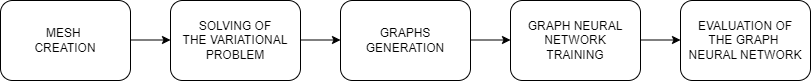

The diagram above was exported from draw.io. Its source (the exported page's mxGraphModel, read from the mxfile embedded in the PNG):
<mxGraphModel dx="1050" dy="522" grid="1" gridSize="10" guides="1" tooltips="1" connect="1" arrows="1" fold="1" page="1" pageScale="1" pageWidth="850" pageHeight="1100" math="0" shadow="0">
  <root>
    <mxCell id="0" />
    <mxCell id="1" parent="0" />
    <mxCell id="ECxKf63T18AAqMakE2QT-2" value="" style="endArrow=classic;html=1;rounded=0;labelBackgroundColor=none;fontColor=default;" edge="1" parent="1">
      <mxGeometry width="50" height="50" relative="1" as="geometry">
        <mxPoint x="140" y="239.5" as="sourcePoint" />
        <mxPoint x="180" y="240" as="targetPoint" />
        <Array as="points">
          <mxPoint x="180" y="239.5" />
        </Array>
      </mxGeometry>
    </mxCell>
    <mxCell id="ECxKf63T18AAqMakE2QT-3" value="&lt;font color=&quot;#000000&quot;&gt;SOLVING OF&lt;br&gt;THE VARIATIONAL&lt;br&gt;PROBLEM&lt;/font&gt;" style="rounded=1;whiteSpace=wrap;html=1;labelBackgroundColor=none;" vertex="1" parent="1">
      <mxGeometry x="180" y="200" width="130" height="80" as="geometry" />
    </mxCell>
    <mxCell id="ECxKf63T18AAqMakE2QT-4" value="&lt;font color=&quot;#000000&quot;&gt;MESH&amp;nbsp;&lt;br&gt;CREATION&lt;/font&gt;" style="rounded=1;whiteSpace=wrap;html=1;labelBackgroundColor=none;" vertex="1" parent="1">
      <mxGeometry x="10" y="200" width="130" height="80" as="geometry" />
    </mxCell>
    <mxCell id="ECxKf63T18AAqMakE2QT-6" value="&lt;font color=&quot;#000000&quot;&gt;GRAPHS&lt;br&gt;GENERATION&lt;/font&gt;" style="rounded=1;whiteSpace=wrap;html=1;labelBackgroundColor=none;" vertex="1" parent="1">
      <mxGeometry x="350" y="200" width="130" height="80" as="geometry" />
    </mxCell>
    <mxCell id="ECxKf63T18AAqMakE2QT-9" value="" style="endArrow=classic;html=1;rounded=0;labelBackgroundColor=none;fontColor=default;" edge="1" parent="1">
      <mxGeometry width="50" height="50" relative="1" as="geometry">
        <mxPoint x="310" y="239.5" as="sourcePoint" />
        <mxPoint x="350" y="240" as="targetPoint" />
        <Array as="points">
          <mxPoint x="350" y="239.5" />
        </Array>
      </mxGeometry>
    </mxCell>
    <mxCell id="ECxKf63T18AAqMakE2QT-12" value="" style="endArrow=classic;html=1;rounded=0;labelBackgroundColor=none;fontColor=default;" edge="1" parent="1">
      <mxGeometry width="50" height="50" relative="1" as="geometry">
        <mxPoint x="480" y="239.5" as="sourcePoint" />
        <mxPoint x="520" y="240" as="targetPoint" />
        <Array as="points">
          <mxPoint x="520" y="239.5" />
        </Array>
      </mxGeometry>
    </mxCell>
    <mxCell id="ECxKf63T18AAqMakE2QT-13" value="" style="endArrow=classic;html=1;rounded=0;labelBackgroundColor=none;fontColor=default;" edge="1" parent="1">
      <mxGeometry width="50" height="50" relative="1" as="geometry">
        <mxPoint x="650" y="239.5" as="sourcePoint" />
        <mxPoint x="690" y="240" as="targetPoint" />
        <Array as="points">
          <mxPoint x="690" y="239.5" />
        </Array>
      </mxGeometry>
    </mxCell>
    <mxCell id="ECxKf63T18AAqMakE2QT-14" value="&lt;font color=&quot;#000000&quot;&gt;GRAPH NEURAL&lt;br&gt;NETWORK&lt;br&gt;TRAINING&lt;/font&gt;" style="rounded=1;whiteSpace=wrap;html=1;labelBackgroundColor=none;" vertex="1" parent="1">
      <mxGeometry x="520" y="200" width="130" height="80" as="geometry" />
    </mxCell>
    <mxCell id="ECxKf63T18AAqMakE2QT-15" value="&lt;font color=&quot;#000000&quot;&gt;EVALUATION OF&lt;br&gt;THE GRAPH&amp;nbsp;&lt;br&gt;NEURAL NETWORK&lt;/font&gt;" style="rounded=1;whiteSpace=wrap;html=1;labelBackgroundColor=none;" vertex="1" parent="1">
      <mxGeometry x="690" y="200" width="130" height="80" as="geometry" />
    </mxCell>
  </root>
</mxGraphModel>